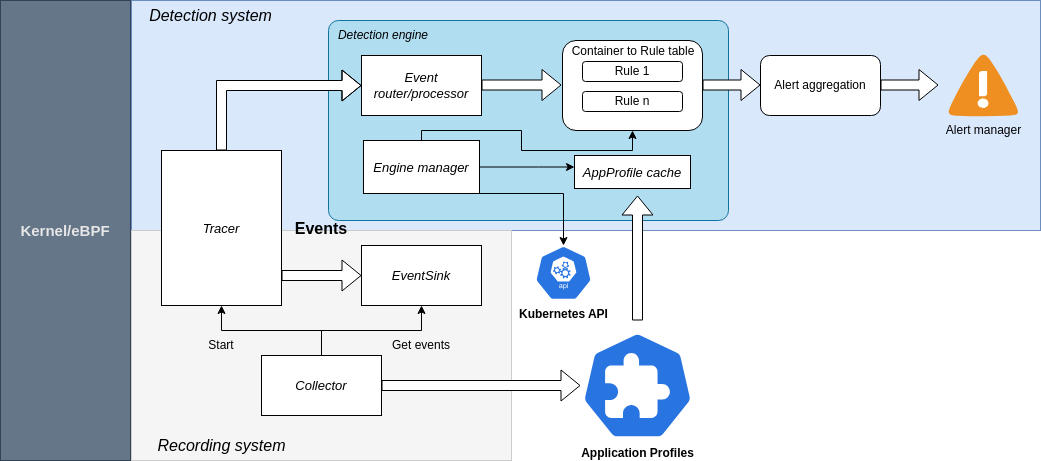

The diagram above was exported from draw.io. Its source (the exported page's mxGraphModel, read from the mxfile embedded in the PNG):
<mxGraphModel dx="1364" dy="759" grid="1" gridSize="10" guides="1" tooltips="1" connect="1" arrows="1" fold="1" page="1" pageScale="1" pageWidth="1169" pageHeight="827" math="0" shadow="0">
  <root>
    <mxCell id="0" />
    <mxCell id="1" parent="0" />
    <mxCell id="cST1fBDf31COxEBFxwYx-20" value="" style="rounded=0;whiteSpace=wrap;html=1;fillColor=#dae8fc;strokeColor=#6c8ebf;" parent="1" vertex="1">
      <mxGeometry x="203" y="160" width="909" height="230" as="geometry" />
    </mxCell>
    <mxCell id="td6PLGeJGp6rstEpteQr-1" value="" style="rounded=1;whiteSpace=wrap;html=1;fillColor=#b1ddf0;strokeColor=#10739e;arcSize=5;" parent="1" vertex="1">
      <mxGeometry x="400" y="180" width="400" height="200" as="geometry" />
    </mxCell>
    <mxCell id="cST1fBDf31COxEBFxwYx-23" value="" style="rounded=0;whiteSpace=wrap;html=1;fillColor=#647687;strokeColor=#314354;fontColor=#ffffff;" parent="1" vertex="1">
      <mxGeometry x="72" y="160" width="130" height="460" as="geometry" />
    </mxCell>
    <mxCell id="cST1fBDf31COxEBFxwYx-1" value="" style="rounded=0;whiteSpace=wrap;html=1;fillColor=#f5f5f5;fontColor=#333333;strokeColor=#CCCCCC;" parent="1" vertex="1">
      <mxGeometry x="203" y="390" width="380" height="230" as="geometry" />
    </mxCell>
    <mxCell id="cST1fBDf31COxEBFxwYx-2" value="" style="rounded=1;whiteSpace=wrap;html=1;" parent="1" vertex="1">
      <mxGeometry x="634" y="200" width="140" height="90" as="geometry" />
    </mxCell>
    <mxCell id="cST1fBDf31COxEBFxwYx-5" value="Rule 1" style="rounded=1;whiteSpace=wrap;html=1;" parent="1" vertex="1">
      <mxGeometry x="654" y="221" width="100" height="20" as="geometry" />
    </mxCell>
    <mxCell id="cST1fBDf31COxEBFxwYx-6" value="Rule n" style="rounded=1;whiteSpace=wrap;html=1;" parent="1" vertex="1">
      <mxGeometry x="654" y="251" width="100" height="20" as="geometry" />
    </mxCell>
    <mxCell id="cST1fBDf31COxEBFxwYx-7" value="Kernel/eBPF" style="text;html=1;align=center;verticalAlign=middle;whiteSpace=wrap;rounded=0;fontStyle=1;fontSize=15;fontColor=#E6E6E6;" parent="1" vertex="1">
      <mxGeometry x="97" y="370" width="80" height="40" as="geometry" />
    </mxCell>
    <mxCell id="cST1fBDf31COxEBFxwYx-8" value="" style="shape=flexArrow;endArrow=classic;html=1;rounded=0;fillColor=default;entryX=0;entryY=0.5;entryDx=0;entryDy=0;exitX=0.5;exitY=0;exitDx=0;exitDy=0;" parent="1" source="cST1fBDf31COxEBFxwYx-10" target="cST1fBDf31COxEBFxwYx-18" edge="1">
      <mxGeometry width="50" height="50" relative="1" as="geometry">
        <mxPoint x="353" y="344" as="sourcePoint" />
        <mxPoint x="433" y="344" as="targetPoint" />
        <Array as="points">
          <mxPoint x="293" y="245" />
        </Array>
      </mxGeometry>
    </mxCell>
    <mxCell id="cST1fBDf31COxEBFxwYx-10" value="Tracer" style="rounded=0;whiteSpace=wrap;html=1;fontSize=13;fontStyle=2" parent="1" vertex="1">
      <mxGeometry x="233" y="310" width="120" height="155" as="geometry" />
    </mxCell>
    <mxCell id="cST1fBDf31COxEBFxwYx-11" value="EventSink" style="rounded=0;whiteSpace=wrap;html=1;fontSize=13;fontStyle=2" parent="1" vertex="1">
      <mxGeometry x="433" y="405" width="120" height="60" as="geometry" />
    </mxCell>
    <mxCell id="cST1fBDf31COxEBFxwYx-12" value="" style="edgeStyle=orthogonalEdgeStyle;rounded=0;orthogonalLoop=1;jettySize=auto;html=1;" parent="1" source="cST1fBDf31COxEBFxwYx-14" target="cST1fBDf31COxEBFxwYx-11" edge="1">
      <mxGeometry relative="1" as="geometry" />
    </mxCell>
    <mxCell id="cST1fBDf31COxEBFxwYx-13" style="edgeStyle=orthogonalEdgeStyle;rounded=0;orthogonalLoop=1;jettySize=auto;html=1;" parent="1" source="cST1fBDf31COxEBFxwYx-14" target="cST1fBDf31COxEBFxwYx-10" edge="1">
      <mxGeometry relative="1" as="geometry" />
    </mxCell>
    <mxCell id="cST1fBDf31COxEBFxwYx-14" value="Collector" style="rounded=0;whiteSpace=wrap;html=1;fontSize=13;fontStyle=2" parent="1" vertex="1">
      <mxGeometry x="333" y="515" width="120" height="60" as="geometry" />
    </mxCell>
    <mxCell id="cST1fBDf31COxEBFxwYx-15" value="Start" style="text;html=1;strokeColor=none;fillColor=none;align=center;verticalAlign=middle;whiteSpace=wrap;rounded=0;" parent="1" vertex="1">
      <mxGeometry x="263" y="490" width="60" height="30" as="geometry" />
    </mxCell>
    <mxCell id="cST1fBDf31COxEBFxwYx-16" value="Events" style="text;html=1;strokeColor=none;fillColor=none;align=center;verticalAlign=middle;whiteSpace=wrap;rounded=0;fontSize=16;fontStyle=1" parent="1" vertex="1">
      <mxGeometry x="363" y="372.5" width="60" height="30" as="geometry" />
    </mxCell>
    <mxCell id="cST1fBDf31COxEBFxwYx-17" value="Get events" style="text;html=1;strokeColor=none;fillColor=none;align=center;verticalAlign=middle;whiteSpace=wrap;rounded=0;" parent="1" vertex="1">
      <mxGeometry x="453" y="490" width="80" height="30" as="geometry" />
    </mxCell>
    <mxCell id="cST1fBDf31COxEBFxwYx-18" value="Event router/processor" style="rounded=0;whiteSpace=wrap;html=1;fontSize=13;fontStyle=2" parent="1" vertex="1">
      <mxGeometry x="433" y="215" width="120" height="60" as="geometry" />
    </mxCell>
    <mxCell id="cST1fBDf31COxEBFxwYx-19" value="" style="shape=flexArrow;endArrow=classic;html=1;rounded=0;fillColor=default;" parent="1" edge="1">
      <mxGeometry width="50" height="50" relative="1" as="geometry">
        <mxPoint x="353" y="435" as="sourcePoint" />
        <mxPoint x="433" y="435" as="targetPoint" />
      </mxGeometry>
    </mxCell>
    <mxCell id="cST1fBDf31COxEBFxwYx-24" value="&lt;b&gt;Application Profiles&lt;/b&gt;" style="sketch=0;html=1;dashed=0;whitespace=wrap;fillColor=#2875E2;strokeColor=#ffffff;points=[[0.005,0.63,0],[0.1,0.2,0],[0.9,0.2,0],[0.5,0,0],[0.995,0.63,0],[0.72,0.99,0],[0.5,1,0],[0.28,0.99,0]];verticalLabelPosition=bottom;align=center;verticalAlign=top;shape=mxgraph.kubernetes.icon;prIcon=crd" parent="1" vertex="1">
      <mxGeometry x="649" y="491" width="120" height="108" as="geometry" />
    </mxCell>
    <mxCell id="cST1fBDf31COxEBFxwYx-25" value="" style="shape=flexArrow;endArrow=classic;html=1;rounded=0;exitX=1;exitY=0.5;exitDx=0;exitDy=0;fillColor=default;" parent="1" source="cST1fBDf31COxEBFxwYx-14" edge="1">
      <mxGeometry width="50" height="50" relative="1" as="geometry">
        <mxPoint x="472" y="460" as="sourcePoint" />
        <mxPoint x="652" y="545" as="targetPoint" />
      </mxGeometry>
    </mxCell>
    <mxCell id="cST1fBDf31COxEBFxwYx-26" value="Recording system" style="text;html=1;strokeColor=none;fillColor=none;align=center;verticalAlign=middle;whiteSpace=wrap;rounded=0;fontSize=16;fontStyle=2" parent="1" vertex="1">
      <mxGeometry x="208.5" y="590" width="169" height="30" as="geometry" />
    </mxCell>
    <mxCell id="cST1fBDf31COxEBFxwYx-27" value="Detection system" style="text;html=1;strokeColor=none;fillColor=none;align=center;verticalAlign=middle;whiteSpace=wrap;rounded=0;fontSize=16;fontStyle=2" parent="1" vertex="1">
      <mxGeometry x="197.5" y="160" width="169" height="30" as="geometry" />
    </mxCell>
    <mxCell id="cST1fBDf31COxEBFxwYx-34" value="" style="shape=flexArrow;endArrow=classic;html=1;rounded=0;fillColor=default;" parent="1" edge="1">
      <mxGeometry width="50" height="50" relative="1" as="geometry">
        <mxPoint x="553" y="244.5" as="sourcePoint" />
        <mxPoint x="633" y="244.5" as="targetPoint" />
      </mxGeometry>
    </mxCell>
    <mxCell id="cST1fBDf31COxEBFxwYx-35" value="" style="shape=flexArrow;endArrow=classic;html=1;rounded=0;fillColor=default;" parent="1" edge="1">
      <mxGeometry width="50" height="50" relative="1" as="geometry">
        <mxPoint x="709" y="480" as="sourcePoint" />
        <mxPoint x="709" y="355" as="targetPoint" />
      </mxGeometry>
    </mxCell>
    <mxCell id="cST1fBDf31COxEBFxwYx-36" value="Alert aggregation" style="rounded=1;whiteSpace=wrap;html=1;" parent="1" vertex="1">
      <mxGeometry x="832" y="215" width="120" height="60" as="geometry" />
    </mxCell>
    <mxCell id="cST1fBDf31COxEBFxwYx-38" value="" style="shape=flexArrow;endArrow=classic;html=1;rounded=0;fillColor=default;" parent="1" edge="1">
      <mxGeometry width="50" height="50" relative="1" as="geometry">
        <mxPoint x="774" y="244.5" as="sourcePoint" />
        <mxPoint x="832" y="244.5" as="targetPoint" />
      </mxGeometry>
    </mxCell>
    <mxCell id="cST1fBDf31COxEBFxwYx-39" value="" style="shape=flexArrow;endArrow=classic;html=1;rounded=0;fillColor=default;" parent="1" edge="1">
      <mxGeometry width="50" height="50" relative="1" as="geometry">
        <mxPoint x="952" y="244.5" as="sourcePoint" />
        <mxPoint x="1010" y="244.5" as="targetPoint" />
      </mxGeometry>
    </mxCell>
    <mxCell id="cST1fBDf31COxEBFxwYx-40" value="Alert manager" style="shadow=0;dashed=0;html=1;strokeColor=none;fillColor=#4495D1;labelPosition=center;verticalLabelPosition=bottom;verticalAlign=top;align=center;outlineConnect=0;shape=mxgraph.veeam.2d.alert;" parent="1" vertex="1">
      <mxGeometry x="1020" y="214" width="70" height="62" as="geometry" />
    </mxCell>
    <mxCell id="td6PLGeJGp6rstEpteQr-2" value="&lt;b&gt;Kubernetes API&lt;/b&gt;" style="sketch=0;html=1;dashed=0;whitespace=wrap;fillColor=#2875E2;strokeColor=#ffffff;points=[[0.005,0.63,0],[0.1,0.2,0],[0.9,0.2,0],[0.5,0,0],[0.995,0.63,0],[0.72,0.99,0],[0.5,1,0],[0.28,0.99,0]];verticalLabelPosition=bottom;align=center;verticalAlign=top;shape=mxgraph.kubernetes.icon;prIcon=api" parent="1" vertex="1">
      <mxGeometry x="600" y="405" width="70" height="55" as="geometry" />
    </mxCell>
    <mxCell id="td6PLGeJGp6rstEpteQr-3" value="AppProfile cache" style="rounded=0;whiteSpace=wrap;html=1;fontSize=13;fontStyle=2" parent="1" vertex="1">
      <mxGeometry x="646" y="315" width="116" height="33" as="geometry" />
    </mxCell>
    <mxCell id="td6PLGeJGp6rstEpteQr-6" value="" style="edgeStyle=orthogonalEdgeStyle;rounded=0;orthogonalLoop=1;jettySize=auto;html=1;" parent="1" source="td6PLGeJGp6rstEpteQr-4" target="td6PLGeJGp6rstEpteQr-3" edge="1">
      <mxGeometry relative="1" as="geometry">
        <Array as="points">
          <mxPoint x="610" y="327" />
          <mxPoint x="610" y="327" />
        </Array>
      </mxGeometry>
    </mxCell>
    <mxCell id="td6PLGeJGp6rstEpteQr-7" style="edgeStyle=orthogonalEdgeStyle;rounded=0;orthogonalLoop=1;jettySize=auto;html=1;exitX=0.5;exitY=0;exitDx=0;exitDy=0;" parent="1" source="td6PLGeJGp6rstEpteQr-4" target="cST1fBDf31COxEBFxwYx-2" edge="1">
      <mxGeometry relative="1" as="geometry">
        <Array as="points">
          <mxPoint x="493" y="290" />
          <mxPoint x="593" y="290" />
          <mxPoint x="593" y="310" />
          <mxPoint x="704" y="310" />
        </Array>
      </mxGeometry>
    </mxCell>
    <mxCell id="td6PLGeJGp6rstEpteQr-8" style="edgeStyle=orthogonalEdgeStyle;rounded=0;orthogonalLoop=1;jettySize=auto;html=1;exitX=1;exitY=1;exitDx=0;exitDy=0;" parent="1" source="td6PLGeJGp6rstEpteQr-4" target="td6PLGeJGp6rstEpteQr-2" edge="1">
      <mxGeometry relative="1" as="geometry">
        <Array as="points">
          <mxPoint x="635" y="353" />
        </Array>
      </mxGeometry>
    </mxCell>
    <mxCell id="td6PLGeJGp6rstEpteQr-4" value="Engine manager" style="rounded=0;whiteSpace=wrap;html=1;fontSize=13;fontStyle=2" parent="1" vertex="1">
      <mxGeometry x="435" y="300" width="116" height="53" as="geometry" />
    </mxCell>
    <mxCell id="td6PLGeJGp6rstEpteQr-5" value="Container to Rule table" style="text;html=1;strokeColor=none;fillColor=none;align=center;verticalAlign=middle;whiteSpace=wrap;rounded=0;" parent="1" vertex="1">
      <mxGeometry x="640" y="196" width="130" height="30" as="geometry" />
    </mxCell>
    <mxCell id="td6PLGeJGp6rstEpteQr-9" value="Detection engine" style="text;html=1;strokeColor=none;fillColor=none;align=center;verticalAlign=middle;whiteSpace=wrap;rounded=0;fontStyle=2" parent="1" vertex="1">
      <mxGeometry x="390" y="180" width="130" height="30" as="geometry" />
    </mxCell>
  </root>
</mxGraphModel>